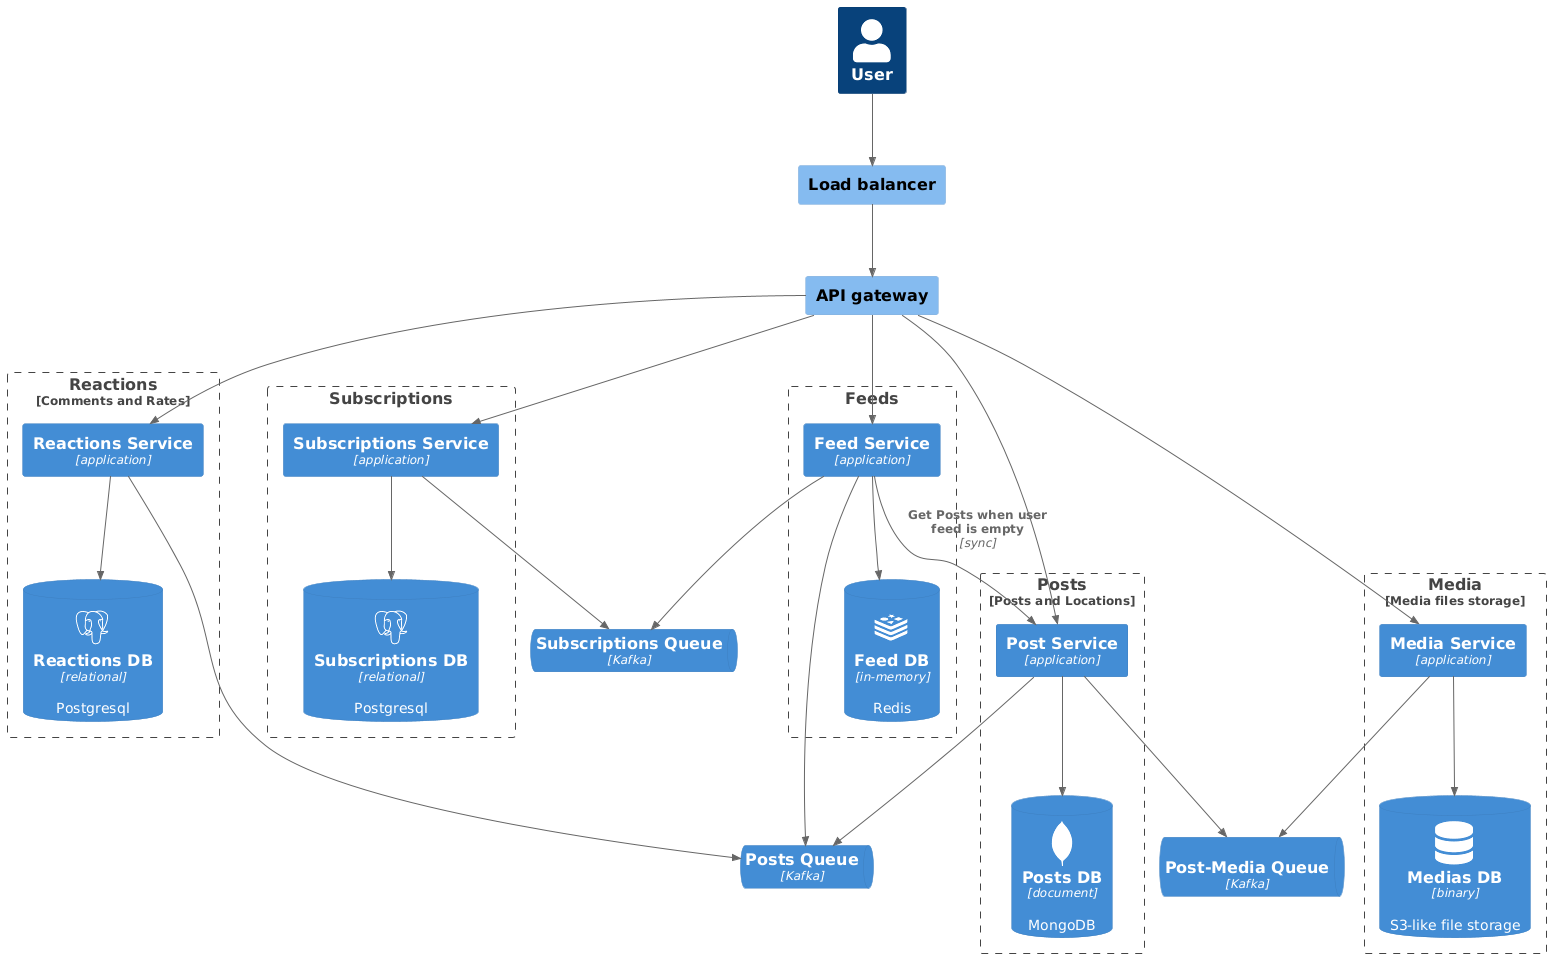

The diagram above was rendered by PlantUML. Its source (embedded in the PNG):
@startuml
!include https://raw.githubusercontent.com/plantuml-stdlib/C4-PlantUML/master/C4_Container.puml
!include https://raw.githubusercontent.com/plantuml-stdlib/C4-PlantUML/master/C4_Component.puml
!define DEVICONS https://raw.githubusercontent.com/tupadr3/plantuml-icon-font-sprites/master/devicons
!define COMMICONS https://raw.githubusercontent.com/tupadr3/plantuml-icon-font-sprites/v3.0.0/icons

!include DEVICONS/postgresql.puml
!include DEVICONS/redis.puml
!include DEVICONS/mongodb.puml

!include COMMICONS/common.puml
!include COMMICONS/font-awesome-6/database.puml

Person(user, 'User')
Component(balancer, 'Load balancer')
Component(gateway, 'API gateway')

Rel(user, balancer, "", "")
Rel(balancer, gateway, "", "")

Boundary(media, "Media", "Media files storage") {
    Container(media_service, 'Media Service', "application")
    ContainerDb(media_storage, "Medias DB", "binary", "S3-like file storage", $sprite="database")
    Rel(media_service, media_storage, "", "")
}

Boundary(posts, "Posts", "Posts and Locations") {
    Container(post_service, 'Post Service', "application")
    ContainerDb(posts_db, "Posts DB", "document", "MongoDB", $sprite="mongodb")
    Rel(post_service, posts_db, "", "")
}


Boundary(reactions, "Reactions", "Comments and Rates") {
    Container(reactions_service, 'Reactions Service', "application")
    ContainerDb(reactions_db, "Reactions DB", "relational", "Postgresql", $sprite="postgresql")
    Rel(reactions_service, reactions_db, "", "")
}


Boundary(subscriptions, "Subscriptions") {
    Container(subscriptions_service, 'Subscriptions Service', "application")
    ContainerDb(subscriptions_db, "Subscriptions DB", "relational", "Postgresql", $sprite="postgresql")
    Rel(subscriptions_service, subscriptions_db, "", "")
}


Boundary(feeds, "Feeds") {
    Container(feed_service, 'Feed Service', "application")
    ContainerDb(feed_db, "Feed DB", "in-memory", "Redis", $sprite="redis")
    Rel(feed_service, feed_db, "", "")
}


ContainerQueue(post_media_queue, "Post-Media Queue", "Kafka", $sprite='apachekafka')
ContainerQueue(posts_queue, "Posts Queue", "Kafka")
ContainerQueue(subscriptions_queue, "Subscriptions Queue", "Kafka")


Rel(gateway, media_service, "", "")
Rel(gateway, post_service, "", "")
Rel(gateway, reactions_service, "", "")
Rel(gateway, subscriptions_service, "", "")
Rel(gateway, feed_service, "", "")

Rel(post_service, post_media_queue, "", "")
Rel(media_service, post_media_queue, "", "")
Rel(reactions_service, posts_queue, "", "")
Rel(post_service, posts_queue, "", "")

Rel(subscriptions_service, subscriptions_queue, "", "")
Rel(feed_service, subscriptions_queue, "", "")
Rel(feed_service, posts_queue, "", "")
Rel(feed_service, post_service, "Get Posts when user feed is empty", "sync")
@enduml